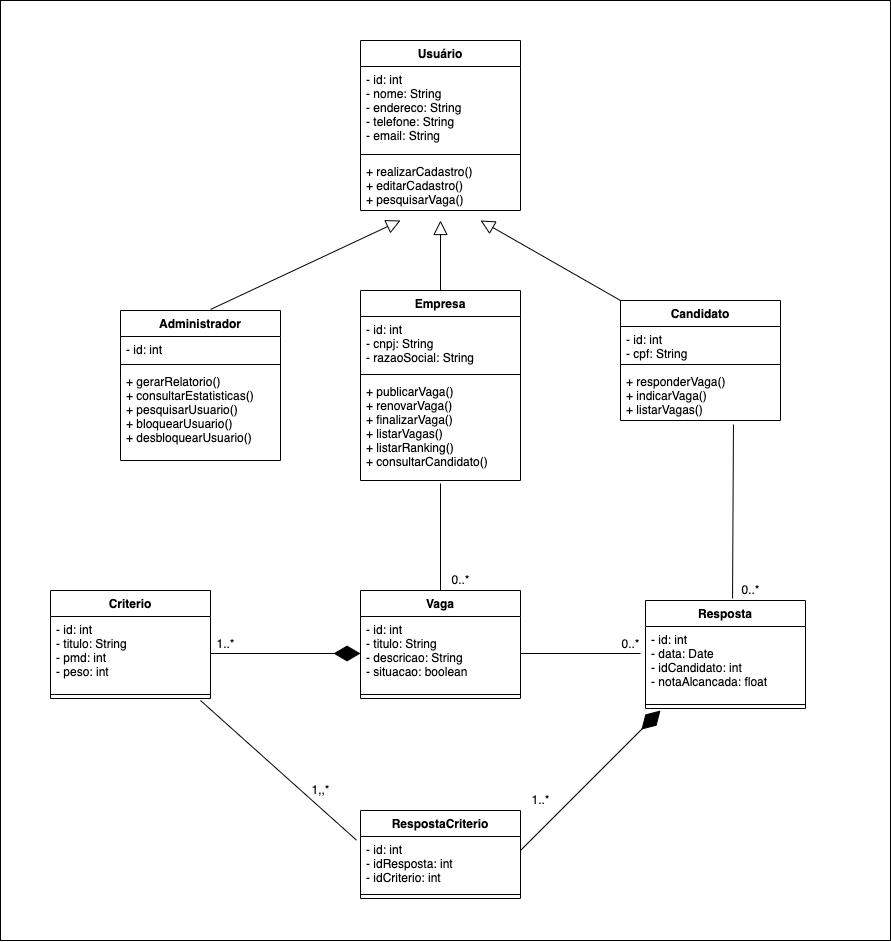

The diagram above was exported from draw.io. Its source (the exported page's mxGraphModel, read from the mxfile embedded in the PNG):
<mxGraphModel dx="1963" dy="760" grid="1" gridSize="10" guides="1" tooltips="1" connect="1" arrows="1" fold="1" page="1" pageScale="1" pageWidth="850" pageHeight="1100" math="0" shadow="0">
  <root>
    <mxCell id="0" />
    <mxCell id="1" parent="0" />
    <mxCell id="ceiK0pCjE8p7V-F9dgE9-61" value="" style="rounded=0;whiteSpace=wrap;html=1;" vertex="1" parent="1">
      <mxGeometry x="-40" y="60" width="890" height="940" as="geometry" />
    </mxCell>
    <mxCell id="ceiK0pCjE8p7V-F9dgE9-1" value="Usuário" style="swimlane;fontStyle=1;align=center;verticalAlign=top;childLayout=stackLayout;horizontal=1;startSize=26;horizontalStack=0;resizeParent=1;resizeParentMax=0;resizeLast=0;collapsible=1;marginBottom=0;" vertex="1" parent="1">
      <mxGeometry x="320" y="100" width="160" height="170" as="geometry" />
    </mxCell>
    <mxCell id="ceiK0pCjE8p7V-F9dgE9-2" value="- id: int&#10;- nome: String&#10;- endereco: String&#10;- telefone: String&#10;- email: String" style="text;strokeColor=none;fillColor=none;align=left;verticalAlign=top;spacingLeft=4;spacingRight=4;overflow=hidden;rotatable=0;points=[[0,0.5],[1,0.5]];portConstraint=eastwest;" vertex="1" parent="ceiK0pCjE8p7V-F9dgE9-1">
      <mxGeometry y="26" width="160" height="84" as="geometry" />
    </mxCell>
    <mxCell id="ceiK0pCjE8p7V-F9dgE9-3" value="" style="line;strokeWidth=1;fillColor=none;align=left;verticalAlign=middle;spacingTop=-1;spacingLeft=3;spacingRight=3;rotatable=0;labelPosition=right;points=[];portConstraint=eastwest;" vertex="1" parent="ceiK0pCjE8p7V-F9dgE9-1">
      <mxGeometry y="110" width="160" height="8" as="geometry" />
    </mxCell>
    <mxCell id="ceiK0pCjE8p7V-F9dgE9-4" value="+ realizarCadastro()&#10;+ editarCadastro()&#10;+ pesquisarVaga()" style="text;strokeColor=none;fillColor=none;align=left;verticalAlign=top;spacingLeft=4;spacingRight=4;overflow=hidden;rotatable=0;points=[[0,0.5],[1,0.5]];portConstraint=eastwest;" vertex="1" parent="ceiK0pCjE8p7V-F9dgE9-1">
      <mxGeometry y="118" width="160" height="52" as="geometry" />
    </mxCell>
    <mxCell id="ceiK0pCjE8p7V-F9dgE9-20" value="Administrador" style="swimlane;fontStyle=1;align=center;verticalAlign=top;childLayout=stackLayout;horizontal=1;startSize=26;horizontalStack=0;resizeParent=1;resizeParentMax=0;resizeLast=0;collapsible=1;marginBottom=0;" vertex="1" parent="1">
      <mxGeometry x="80" y="370" width="160" height="150" as="geometry" />
    </mxCell>
    <mxCell id="ceiK0pCjE8p7V-F9dgE9-21" value="- id: int" style="text;strokeColor=none;fillColor=none;align=left;verticalAlign=top;spacingLeft=4;spacingRight=4;overflow=hidden;rotatable=0;points=[[0,0.5],[1,0.5]];portConstraint=eastwest;" vertex="1" parent="ceiK0pCjE8p7V-F9dgE9-20">
      <mxGeometry y="26" width="160" height="24" as="geometry" />
    </mxCell>
    <mxCell id="ceiK0pCjE8p7V-F9dgE9-22" value="" style="line;strokeWidth=1;fillColor=none;align=left;verticalAlign=middle;spacingTop=-1;spacingLeft=3;spacingRight=3;rotatable=0;labelPosition=right;points=[];portConstraint=eastwest;" vertex="1" parent="ceiK0pCjE8p7V-F9dgE9-20">
      <mxGeometry y="50" width="160" height="8" as="geometry" />
    </mxCell>
    <mxCell id="ceiK0pCjE8p7V-F9dgE9-23" value="+ gerarRelatorio()&#10;+ consultarEstatisticas()&#10;+ pesquisarUsuario()&#10;+ bloquearUsuario()&#10;+ desbloquearUsuario()" style="text;strokeColor=none;fillColor=none;align=left;verticalAlign=top;spacingLeft=4;spacingRight=4;overflow=hidden;rotatable=0;points=[[0,0.5],[1,0.5]];portConstraint=eastwest;" vertex="1" parent="ceiK0pCjE8p7V-F9dgE9-20">
      <mxGeometry y="58" width="160" height="92" as="geometry" />
    </mxCell>
    <mxCell id="ceiK0pCjE8p7V-F9dgE9-24" value="Empresa" style="swimlane;fontStyle=1;align=center;verticalAlign=top;childLayout=stackLayout;horizontal=1;startSize=26;horizontalStack=0;resizeParent=1;resizeParentMax=0;resizeLast=0;collapsible=1;marginBottom=0;" vertex="1" parent="1">
      <mxGeometry x="320" y="350" width="160" height="190" as="geometry" />
    </mxCell>
    <mxCell id="ceiK0pCjE8p7V-F9dgE9-25" value="- id: int&#10;- cnpj: String&#10;- razaoSocial: String" style="text;strokeColor=none;fillColor=none;align=left;verticalAlign=top;spacingLeft=4;spacingRight=4;overflow=hidden;rotatable=0;points=[[0,0.5],[1,0.5]];portConstraint=eastwest;" vertex="1" parent="ceiK0pCjE8p7V-F9dgE9-24">
      <mxGeometry y="26" width="160" height="54" as="geometry" />
    </mxCell>
    <mxCell id="ceiK0pCjE8p7V-F9dgE9-26" value="" style="line;strokeWidth=1;fillColor=none;align=left;verticalAlign=middle;spacingTop=-1;spacingLeft=3;spacingRight=3;rotatable=0;labelPosition=right;points=[];portConstraint=eastwest;" vertex="1" parent="ceiK0pCjE8p7V-F9dgE9-24">
      <mxGeometry y="80" width="160" height="8" as="geometry" />
    </mxCell>
    <mxCell id="ceiK0pCjE8p7V-F9dgE9-27" value="+ publicarVaga()&#10;+ renovarVaga()&#10;+ finalizarVaga()&#10;+ listarVagas()&#10;+ listarRanking()&#10;+ consultarCandidato()" style="text;strokeColor=none;fillColor=none;align=left;verticalAlign=top;spacingLeft=4;spacingRight=4;overflow=hidden;rotatable=0;points=[[0,0.5],[1,0.5]];portConstraint=eastwest;" vertex="1" parent="ceiK0pCjE8p7V-F9dgE9-24">
      <mxGeometry y="88" width="160" height="102" as="geometry" />
    </mxCell>
    <mxCell id="ceiK0pCjE8p7V-F9dgE9-28" value="Candidato" style="swimlane;fontStyle=1;align=center;verticalAlign=top;childLayout=stackLayout;horizontal=1;startSize=26;horizontalStack=0;resizeParent=1;resizeParentMax=0;resizeLast=0;collapsible=1;marginBottom=0;" vertex="1" parent="1">
      <mxGeometry x="580" y="360" width="160" height="120" as="geometry" />
    </mxCell>
    <mxCell id="ceiK0pCjE8p7V-F9dgE9-29" value="- id: int&#10;- cpf: String" style="text;strokeColor=none;fillColor=none;align=left;verticalAlign=top;spacingLeft=4;spacingRight=4;overflow=hidden;rotatable=0;points=[[0,0.5],[1,0.5]];portConstraint=eastwest;" vertex="1" parent="ceiK0pCjE8p7V-F9dgE9-28">
      <mxGeometry y="26" width="160" height="34" as="geometry" />
    </mxCell>
    <mxCell id="ceiK0pCjE8p7V-F9dgE9-30" value="" style="line;strokeWidth=1;fillColor=none;align=left;verticalAlign=middle;spacingTop=-1;spacingLeft=3;spacingRight=3;rotatable=0;labelPosition=right;points=[];portConstraint=eastwest;" vertex="1" parent="ceiK0pCjE8p7V-F9dgE9-28">
      <mxGeometry y="60" width="160" height="8" as="geometry" />
    </mxCell>
    <mxCell id="ceiK0pCjE8p7V-F9dgE9-31" value="+ responderVaga()&#10;+ indicarVaga()&#10;+ listarVagas()" style="text;strokeColor=none;fillColor=none;align=left;verticalAlign=top;spacingLeft=4;spacingRight=4;overflow=hidden;rotatable=0;points=[[0,0.5],[1,0.5]];portConstraint=eastwest;" vertex="1" parent="ceiK0pCjE8p7V-F9dgE9-28">
      <mxGeometry y="68" width="160" height="52" as="geometry" />
    </mxCell>
    <mxCell id="ceiK0pCjE8p7V-F9dgE9-32" value="Vaga" style="swimlane;fontStyle=1;align=center;verticalAlign=top;childLayout=stackLayout;horizontal=1;startSize=26;horizontalStack=0;resizeParent=1;resizeParentMax=0;resizeLast=0;collapsible=1;marginBottom=0;" vertex="1" parent="1">
      <mxGeometry x="320" y="650" width="160" height="108" as="geometry" />
    </mxCell>
    <mxCell id="ceiK0pCjE8p7V-F9dgE9-33" value="- id: int&#10;- titulo: String&#10;- descricao: String&#10;- situacao: boolean" style="text;strokeColor=none;fillColor=none;align=left;verticalAlign=top;spacingLeft=4;spacingRight=4;overflow=hidden;rotatable=0;points=[[0,0.5],[1,0.5]];portConstraint=eastwest;" vertex="1" parent="ceiK0pCjE8p7V-F9dgE9-32">
      <mxGeometry y="26" width="160" height="74" as="geometry" />
    </mxCell>
    <mxCell id="ceiK0pCjE8p7V-F9dgE9-34" value="" style="line;strokeWidth=1;fillColor=none;align=left;verticalAlign=middle;spacingTop=-1;spacingLeft=3;spacingRight=3;rotatable=0;labelPosition=right;points=[];portConstraint=eastwest;" vertex="1" parent="ceiK0pCjE8p7V-F9dgE9-32">
      <mxGeometry y="100" width="160" height="8" as="geometry" />
    </mxCell>
    <mxCell id="ceiK0pCjE8p7V-F9dgE9-36" value="0..*" style="text;html=1;align=center;verticalAlign=middle;resizable=0;points=[];autosize=1;strokeColor=none;fillColor=none;" vertex="1" parent="1">
      <mxGeometry x="405" y="630" width="30" height="20" as="geometry" />
    </mxCell>
    <mxCell id="ceiK0pCjE8p7V-F9dgE9-38" value="Criterio" style="swimlane;fontStyle=1;align=center;verticalAlign=top;childLayout=stackLayout;horizontal=1;startSize=26;horizontalStack=0;resizeParent=1;resizeParentMax=0;resizeLast=0;collapsible=1;marginBottom=0;" vertex="1" parent="1">
      <mxGeometry x="10" y="650" width="160" height="108" as="geometry" />
    </mxCell>
    <mxCell id="ceiK0pCjE8p7V-F9dgE9-39" value="- id: int&#10;- titulo: String&#10;- pmd: int&#10;- peso: int" style="text;strokeColor=none;fillColor=none;align=left;verticalAlign=top;spacingLeft=4;spacingRight=4;overflow=hidden;rotatable=0;points=[[0,0.5],[1,0.5]];portConstraint=eastwest;" vertex="1" parent="ceiK0pCjE8p7V-F9dgE9-38">
      <mxGeometry y="26" width="160" height="74" as="geometry" />
    </mxCell>
    <mxCell id="ceiK0pCjE8p7V-F9dgE9-40" value="" style="line;strokeWidth=1;fillColor=none;align=left;verticalAlign=middle;spacingTop=-1;spacingLeft=3;spacingRight=3;rotatable=0;labelPosition=right;points=[];portConstraint=eastwest;" vertex="1" parent="ceiK0pCjE8p7V-F9dgE9-38">
      <mxGeometry y="100" width="160" height="8" as="geometry" />
    </mxCell>
    <mxCell id="ceiK0pCjE8p7V-F9dgE9-41" value="" style="endArrow=diamondThin;endFill=1;endSize=24;html=1;rounded=0;entryX=0;entryY=0.5;entryDx=0;entryDy=0;exitX=1;exitY=0.5;exitDx=0;exitDy=0;" edge="1" parent="1" source="ceiK0pCjE8p7V-F9dgE9-39" target="ceiK0pCjE8p7V-F9dgE9-33">
      <mxGeometry width="160" relative="1" as="geometry">
        <mxPoint x="240" y="710" as="sourcePoint" />
        <mxPoint x="310" y="710" as="targetPoint" />
      </mxGeometry>
    </mxCell>
    <mxCell id="ceiK0pCjE8p7V-F9dgE9-42" value="1..*" style="text;html=1;align=center;verticalAlign=middle;resizable=0;points=[];autosize=1;strokeColor=none;fillColor=none;" vertex="1" parent="1">
      <mxGeometry x="170" y="694" width="30" height="20" as="geometry" />
    </mxCell>
    <mxCell id="ceiK0pCjE8p7V-F9dgE9-43" value="Resposta" style="swimlane;fontStyle=1;align=center;verticalAlign=top;childLayout=stackLayout;horizontal=1;startSize=26;horizontalStack=0;resizeParent=1;resizeParentMax=0;resizeLast=0;collapsible=1;marginBottom=0;" vertex="1" parent="1">
      <mxGeometry x="605" y="660" width="160" height="108" as="geometry" />
    </mxCell>
    <mxCell id="ceiK0pCjE8p7V-F9dgE9-44" value="- id: int&#10;- data: Date&#10;- idCandidato: int&#10;- notaAlcancada: float" style="text;strokeColor=none;fillColor=none;align=left;verticalAlign=top;spacingLeft=4;spacingRight=4;overflow=hidden;rotatable=0;points=[[0,0.5],[1,0.5]];portConstraint=eastwest;" vertex="1" parent="ceiK0pCjE8p7V-F9dgE9-43">
      <mxGeometry y="26" width="160" height="74" as="geometry" />
    </mxCell>
    <mxCell id="ceiK0pCjE8p7V-F9dgE9-45" value="" style="line;strokeWidth=1;fillColor=none;align=left;verticalAlign=middle;spacingTop=-1;spacingLeft=3;spacingRight=3;rotatable=0;labelPosition=right;points=[];portConstraint=eastwest;" vertex="1" parent="ceiK0pCjE8p7V-F9dgE9-43">
      <mxGeometry y="100" width="160" height="8" as="geometry" />
    </mxCell>
    <mxCell id="ceiK0pCjE8p7V-F9dgE9-46" value="" style="endArrow=none;html=1;rounded=0;entryX=0.5;entryY=1.029;entryDx=0;entryDy=0;entryPerimeter=0;exitX=0.5;exitY=0;exitDx=0;exitDy=0;" edge="1" parent="1" source="ceiK0pCjE8p7V-F9dgE9-32" target="ceiK0pCjE8p7V-F9dgE9-27">
      <mxGeometry width="50" height="50" relative="1" as="geometry">
        <mxPoint x="440" y="720" as="sourcePoint" />
        <mxPoint x="490" y="670" as="targetPoint" />
      </mxGeometry>
    </mxCell>
    <mxCell id="ceiK0pCjE8p7V-F9dgE9-47" value="" style="endArrow=none;html=1;rounded=0;entryX=0.706;entryY=1.077;entryDx=0;entryDy=0;entryPerimeter=0;exitX=0.544;exitY=-0.019;exitDx=0;exitDy=0;exitPerimeter=0;" edge="1" parent="1" source="ceiK0pCjE8p7V-F9dgE9-43" target="ceiK0pCjE8p7V-F9dgE9-31">
      <mxGeometry width="50" height="50" relative="1" as="geometry">
        <mxPoint x="440" y="660" as="sourcePoint" />
        <mxPoint x="490" y="610" as="targetPoint" />
      </mxGeometry>
    </mxCell>
    <mxCell id="ceiK0pCjE8p7V-F9dgE9-48" value="0..*" style="text;html=1;align=center;verticalAlign=middle;resizable=0;points=[];autosize=1;strokeColor=none;fillColor=none;" vertex="1" parent="1">
      <mxGeometry x="695" y="640" width="30" height="20" as="geometry" />
    </mxCell>
    <mxCell id="ceiK0pCjE8p7V-F9dgE9-49" value="" style="endArrow=none;html=1;rounded=0;entryX=1;entryY=0.5;entryDx=0;entryDy=0;" edge="1" parent="1" target="ceiK0pCjE8p7V-F9dgE9-33">
      <mxGeometry width="50" height="50" relative="1" as="geometry">
        <mxPoint x="600" y="713" as="sourcePoint" />
        <mxPoint x="702.96" y="484.0039999999999" as="targetPoint" />
      </mxGeometry>
    </mxCell>
    <mxCell id="ceiK0pCjE8p7V-F9dgE9-50" value="0..*" style="text;html=1;align=center;verticalAlign=middle;resizable=0;points=[];autosize=1;strokeColor=none;fillColor=none;" vertex="1" parent="1">
      <mxGeometry x="575" y="694" width="30" height="20" as="geometry" />
    </mxCell>
    <mxCell id="ceiK0pCjE8p7V-F9dgE9-51" value="RespostaCriterio" style="swimlane;fontStyle=1;align=center;verticalAlign=top;childLayout=stackLayout;horizontal=1;startSize=26;horizontalStack=0;resizeParent=1;resizeParentMax=0;resizeLast=0;collapsible=1;marginBottom=0;" vertex="1" parent="1">
      <mxGeometry x="320" y="870" width="160" height="88" as="geometry" />
    </mxCell>
    <mxCell id="ceiK0pCjE8p7V-F9dgE9-52" value="- id: int&#10;- idResposta: int&#10;- idCriterio: int" style="text;strokeColor=none;fillColor=none;align=left;verticalAlign=top;spacingLeft=4;spacingRight=4;overflow=hidden;rotatable=0;points=[[0,0.5],[1,0.5]];portConstraint=eastwest;" vertex="1" parent="ceiK0pCjE8p7V-F9dgE9-51">
      <mxGeometry y="26" width="160" height="54" as="geometry" />
    </mxCell>
    <mxCell id="ceiK0pCjE8p7V-F9dgE9-53" value="" style="line;strokeWidth=1;fillColor=none;align=left;verticalAlign=middle;spacingTop=-1;spacingLeft=3;spacingRight=3;rotatable=0;labelPosition=right;points=[];portConstraint=eastwest;" vertex="1" parent="ceiK0pCjE8p7V-F9dgE9-51">
      <mxGeometry y="80" width="160" height="8" as="geometry" />
    </mxCell>
    <mxCell id="ceiK0pCjE8p7V-F9dgE9-54" value="" style="endArrow=diamondThin;endFill=1;endSize=24;html=1;rounded=0;exitX=1;exitY=0.5;exitDx=0;exitDy=0;" edge="1" parent="1">
      <mxGeometry width="160" relative="1" as="geometry">
        <mxPoint x="480" y="910" as="sourcePoint" />
        <mxPoint x="620" y="770" as="targetPoint" />
      </mxGeometry>
    </mxCell>
    <mxCell id="ceiK0pCjE8p7V-F9dgE9-55" value="1..*" style="text;html=1;align=center;verticalAlign=middle;resizable=0;points=[];autosize=1;strokeColor=none;fillColor=none;" vertex="1" parent="1">
      <mxGeometry x="485" y="850" width="30" height="20" as="geometry" />
    </mxCell>
    <mxCell id="ceiK0pCjE8p7V-F9dgE9-56" value="" style="endArrow=none;html=1;rounded=0;exitX=-0.025;exitY=0.068;exitDx=0;exitDy=0;exitPerimeter=0;" edge="1" parent="1" source="ceiK0pCjE8p7V-F9dgE9-52">
      <mxGeometry width="50" height="50" relative="1" as="geometry">
        <mxPoint x="190" y="913.52" as="sourcePoint" />
        <mxPoint x="160" y="760" as="targetPoint" />
      </mxGeometry>
    </mxCell>
    <mxCell id="ceiK0pCjE8p7V-F9dgE9-57" value="1,,*" style="text;html=1;align=center;verticalAlign=middle;resizable=0;points=[];autosize=1;strokeColor=none;fillColor=none;" vertex="1" parent="1">
      <mxGeometry x="265" y="840" width="30" height="20" as="geometry" />
    </mxCell>
    <mxCell id="ceiK0pCjE8p7V-F9dgE9-58" value="" style="endArrow=block;endFill=0;endSize=12;html=1;rounded=0;exitX=0.5;exitY=0;exitDx=0;exitDy=0;" edge="1" parent="1" source="ceiK0pCjE8p7V-F9dgE9-24">
      <mxGeometry width="160" relative="1" as="geometry">
        <mxPoint x="380" y="350" as="sourcePoint" />
        <mxPoint x="400" y="280" as="targetPoint" />
      </mxGeometry>
    </mxCell>
    <mxCell id="ceiK0pCjE8p7V-F9dgE9-59" value="" style="endArrow=block;endFill=0;endSize=12;html=1;rounded=0;exitX=0;exitY=0;exitDx=0;exitDy=0;" edge="1" parent="1" source="ceiK0pCjE8p7V-F9dgE9-28">
      <mxGeometry width="160" relative="1" as="geometry">
        <mxPoint x="425" y="280" as="sourcePoint" />
        <mxPoint x="440" y="280" as="targetPoint" />
      </mxGeometry>
    </mxCell>
    <mxCell id="ceiK0pCjE8p7V-F9dgE9-60" value="" style="endArrow=block;endFill=0;endSize=12;html=1;rounded=0;exitX=0.563;exitY=-0.007;exitDx=0;exitDy=0;exitPerimeter=0;" edge="1" parent="1" source="ceiK0pCjE8p7V-F9dgE9-20">
      <mxGeometry width="160" relative="1" as="geometry">
        <mxPoint x="170" y="310" as="sourcePoint" />
        <mxPoint x="360" y="280" as="targetPoint" />
      </mxGeometry>
    </mxCell>
  </root>
</mxGraphModel>